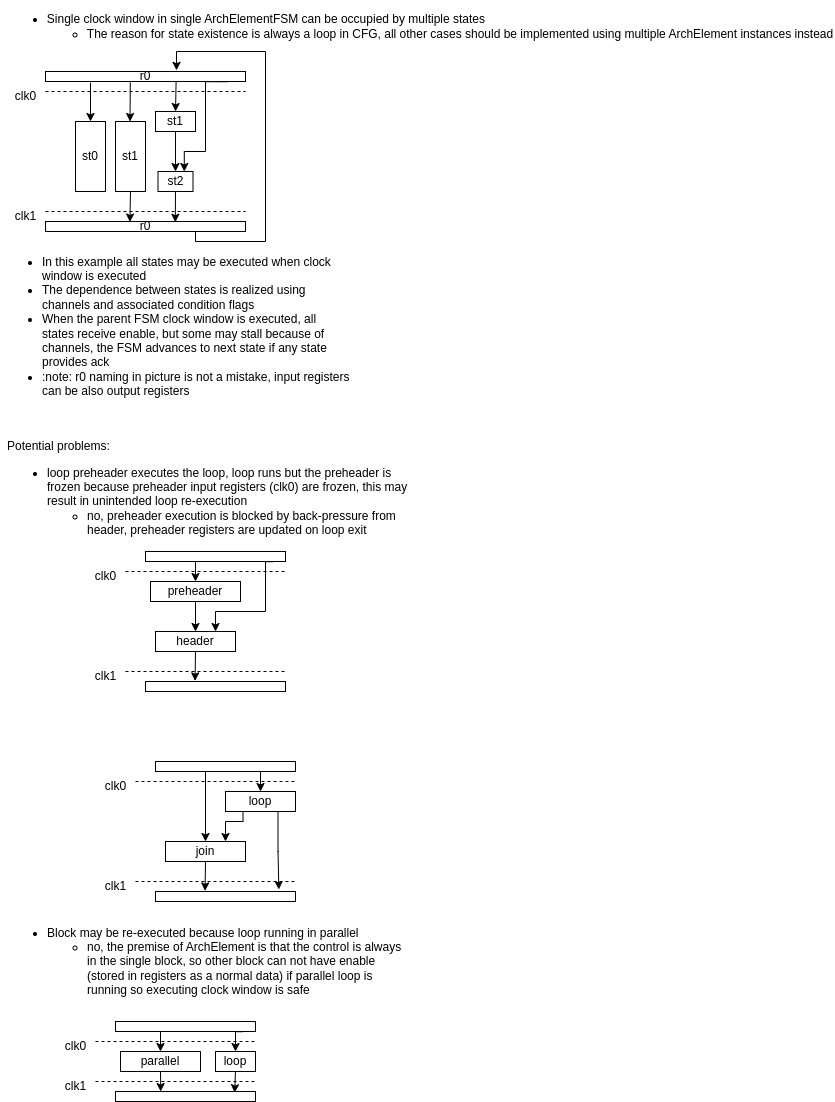

The diagram above was exported from draw.io. Its source (the exported page's mxGraphModel, read from the mxfile embedded in the PNG):
<mxGraphModel dx="446" dy="406" grid="1" gridSize="10" guides="1" tooltips="1" connect="1" arrows="1" fold="1" page="1" pageScale="1" pageWidth="850" pageHeight="1100" math="0" shadow="0">
  <root>
    <mxCell id="0" />
    <mxCell id="1" parent="0" />
    <mxCell id="8nlx1PdiLEW83KneIdhu-3" value="&lt;ul style=&quot;text-align: left; text-wrap: nowrap;&quot;&gt;&lt;li&gt;Single clock window in single ArchElementFSM can be occupied by multiple states&lt;/li&gt;&lt;ul&gt;&lt;li&gt;The reason for state existence is always a loop in CFG, all other cases should be implemented using multiple ArchElement instances instead&lt;/li&gt;&lt;/ul&gt;&lt;/ul&gt;" style="text;html=1;align=center;verticalAlign=middle;whiteSpace=wrap;rounded=0;" vertex="1" parent="1">
      <mxGeometry x="40" y="40" width="830" height="30" as="geometry" />
    </mxCell>
    <mxCell id="8nlx1PdiLEW83KneIdhu-4" value="" style="endArrow=none;dashed=1;html=1;rounded=0;" edge="1" parent="1">
      <mxGeometry width="50" height="50" relative="1" as="geometry">
        <mxPoint x="80" y="120" as="sourcePoint" />
        <mxPoint x="280" y="120" as="targetPoint" />
      </mxGeometry>
    </mxCell>
    <mxCell id="8nlx1PdiLEW83KneIdhu-6" value="clk0" style="text;html=1;align=center;verticalAlign=middle;resizable=0;points=[];autosize=1;strokeColor=none;fillColor=none;" vertex="1" parent="1">
      <mxGeometry x="40" y="110" width="40" height="30" as="geometry" />
    </mxCell>
    <mxCell id="8nlx1PdiLEW83KneIdhu-7" value="" style="endArrow=none;dashed=1;html=1;rounded=0;" edge="1" parent="1">
      <mxGeometry width="50" height="50" relative="1" as="geometry">
        <mxPoint x="80" y="240" as="sourcePoint" />
        <mxPoint x="280" y="240" as="targetPoint" />
      </mxGeometry>
    </mxCell>
    <mxCell id="8nlx1PdiLEW83KneIdhu-8" value="clk1" style="text;html=1;align=center;verticalAlign=middle;resizable=0;points=[];autosize=1;strokeColor=none;fillColor=none;" vertex="1" parent="1">
      <mxGeometry x="40" y="230" width="40" height="30" as="geometry" />
    </mxCell>
    <mxCell id="8nlx1PdiLEW83KneIdhu-12" style="edgeStyle=orthogonalEdgeStyle;rounded=0;orthogonalLoop=1;jettySize=auto;html=1;exitX=0.5;exitY=1;exitDx=0;exitDy=0;entryX=0.5;entryY=0;entryDx=0;entryDy=0;" edge="1" parent="1" source="8nlx1PdiLEW83KneIdhu-9" target="8nlx1PdiLEW83KneIdhu-11">
      <mxGeometry relative="1" as="geometry" />
    </mxCell>
    <mxCell id="8nlx1PdiLEW83KneIdhu-9" value="st1" style="rounded=0;whiteSpace=wrap;html=1;" vertex="1" parent="1">
      <mxGeometry x="190" y="140" width="40" height="20" as="geometry" />
    </mxCell>
    <mxCell id="8nlx1PdiLEW83KneIdhu-10" value="st0" style="rounded=0;whiteSpace=wrap;html=1;" vertex="1" parent="1">
      <mxGeometry x="110" y="150" width="30" height="70" as="geometry" />
    </mxCell>
    <mxCell id="8nlx1PdiLEW83KneIdhu-11" value="st2" style="rounded=0;whiteSpace=wrap;html=1;" vertex="1" parent="1">
      <mxGeometry x="192.5" y="200" width="35" height="20" as="geometry" />
    </mxCell>
    <mxCell id="8nlx1PdiLEW83KneIdhu-13" value="" style="endArrow=classic;html=1;rounded=0;entryX=0.5;entryY=0;entryDx=0;entryDy=0;" edge="1" parent="1" target="8nlx1PdiLEW83KneIdhu-10">
      <mxGeometry width="50" height="50" relative="1" as="geometry">
        <mxPoint x="125" y="111" as="sourcePoint" />
        <mxPoint x="540" y="340" as="targetPoint" />
      </mxGeometry>
    </mxCell>
    <mxCell id="8nlx1PdiLEW83KneIdhu-14" value="" style="endArrow=classic;html=1;rounded=0;entryX=0.5;entryY=0;entryDx=0;entryDy=0;exitX=0.653;exitY=1.005;exitDx=0;exitDy=0;exitPerimeter=0;" edge="1" parent="1" source="8nlx1PdiLEW83KneIdhu-17" target="8nlx1PdiLEW83KneIdhu-9">
      <mxGeometry width="50" height="50" relative="1" as="geometry">
        <mxPoint x="210" y="110" as="sourcePoint" />
        <mxPoint x="130" y="160" as="targetPoint" />
      </mxGeometry>
    </mxCell>
    <mxCell id="8nlx1PdiLEW83KneIdhu-15" style="edgeStyle=orthogonalEdgeStyle;rounded=0;orthogonalLoop=1;jettySize=auto;html=1;entryX=0.649;entryY=0.074;entryDx=0;entryDy=0;entryPerimeter=0;exitX=0.5;exitY=1;exitDx=0;exitDy=0;" edge="1" parent="1" source="8nlx1PdiLEW83KneIdhu-11" target="8nlx1PdiLEW83KneIdhu-18">
      <mxGeometry relative="1" as="geometry">
        <mxPoint x="209" y="220" as="sourcePoint" />
        <mxPoint x="209.86" y="250" as="targetPoint" />
      </mxGeometry>
    </mxCell>
    <mxCell id="8nlx1PdiLEW83KneIdhu-16" style="edgeStyle=orthogonalEdgeStyle;rounded=0;orthogonalLoop=1;jettySize=auto;html=1;exitX=0.911;exitY=1.022;exitDx=0;exitDy=0;entryX=0.75;entryY=0;entryDx=0;entryDy=0;exitPerimeter=0;" edge="1" parent="1" source="8nlx1PdiLEW83KneIdhu-17" target="8nlx1PdiLEW83KneIdhu-11">
      <mxGeometry relative="1" as="geometry">
        <mxPoint x="280" y="110" as="sourcePoint" />
        <mxPoint x="280" y="140" as="targetPoint" />
        <Array as="points">
          <mxPoint x="240" y="110" />
          <mxPoint x="240" y="180" />
          <mxPoint x="219" y="180" />
        </Array>
      </mxGeometry>
    </mxCell>
    <mxCell id="8nlx1PdiLEW83KneIdhu-17" value="r0" style="rounded=0;whiteSpace=wrap;html=1;" vertex="1" parent="1">
      <mxGeometry x="80" y="100" width="200" height="10" as="geometry" />
    </mxCell>
    <mxCell id="8nlx1PdiLEW83KneIdhu-18" value="r0" style="rounded=0;whiteSpace=wrap;html=1;" vertex="1" parent="1">
      <mxGeometry x="80" y="250" width="200" height="10" as="geometry" />
    </mxCell>
    <mxCell id="8nlx1PdiLEW83KneIdhu-19" value="&lt;ul&gt;&lt;li&gt;In this example all states may be executed when clock window is executed&lt;/li&gt;&lt;li&gt;The dependence between states is realized using channels and associated condition flags&lt;/li&gt;&lt;li&gt;When the parent FSM clock window is executed, all states receive enable, but some may stall because of channels, the FSM advances to next state if any state provides ack&lt;/li&gt;&lt;li&gt;:note: r0 naming in picture is not a mistake, input registers can be also output registers&lt;/li&gt;&lt;/ul&gt;" style="text;html=1;align=left;verticalAlign=middle;whiteSpace=wrap;rounded=0;" vertex="1" parent="1">
      <mxGeometry x="35" y="320" width="350" height="70" as="geometry" />
    </mxCell>
    <mxCell id="8nlx1PdiLEW83KneIdhu-21" value="" style="endArrow=none;dashed=1;html=1;rounded=0;" edge="1" parent="1">
      <mxGeometry width="50" height="50" relative="1" as="geometry">
        <mxPoint x="160" y="600" as="sourcePoint" />
        <mxPoint x="320" y="600" as="targetPoint" />
      </mxGeometry>
    </mxCell>
    <mxCell id="8nlx1PdiLEW83KneIdhu-22" value="clk0" style="text;html=1;align=center;verticalAlign=middle;resizable=0;points=[];autosize=1;strokeColor=none;fillColor=none;" vertex="1" parent="1">
      <mxGeometry x="120" y="590" width="40" height="30" as="geometry" />
    </mxCell>
    <mxCell id="8nlx1PdiLEW83KneIdhu-23" value="" style="endArrow=none;dashed=1;html=1;rounded=0;" edge="1" parent="1">
      <mxGeometry width="50" height="50" relative="1" as="geometry">
        <mxPoint x="160" y="700" as="sourcePoint" />
        <mxPoint x="320" y="700" as="targetPoint" />
      </mxGeometry>
    </mxCell>
    <mxCell id="8nlx1PdiLEW83KneIdhu-24" value="clk1" style="text;html=1;align=center;verticalAlign=middle;resizable=0;points=[];autosize=1;strokeColor=none;fillColor=none;" vertex="1" parent="1">
      <mxGeometry x="120" y="690" width="40" height="30" as="geometry" />
    </mxCell>
    <mxCell id="8nlx1PdiLEW83KneIdhu-25" style="edgeStyle=orthogonalEdgeStyle;rounded=0;orthogonalLoop=1;jettySize=auto;html=1;exitX=0.5;exitY=1;exitDx=0;exitDy=0;entryX=0.5;entryY=0;entryDx=0;entryDy=0;" edge="1" parent="1" source="8nlx1PdiLEW83KneIdhu-26" target="8nlx1PdiLEW83KneIdhu-28">
      <mxGeometry relative="1" as="geometry" />
    </mxCell>
    <mxCell id="8nlx1PdiLEW83KneIdhu-26" value="preheader" style="rounded=0;whiteSpace=wrap;html=1;" vertex="1" parent="1">
      <mxGeometry x="185" y="610" width="90" height="20" as="geometry" />
    </mxCell>
    <mxCell id="8nlx1PdiLEW83KneIdhu-28" value="header" style="rounded=0;whiteSpace=wrap;html=1;" vertex="1" parent="1">
      <mxGeometry x="190" y="660" width="80" height="20" as="geometry" />
    </mxCell>
    <mxCell id="8nlx1PdiLEW83KneIdhu-30" value="" style="endArrow=classic;html=1;rounded=0;entryX=0.5;entryY=0;entryDx=0;entryDy=0;exitX=0.357;exitY=1.033;exitDx=0;exitDy=0;exitPerimeter=0;" edge="1" parent="1" source="8nlx1PdiLEW83KneIdhu-33" target="8nlx1PdiLEW83KneIdhu-26">
      <mxGeometry width="50" height="50" relative="1" as="geometry">
        <mxPoint x="230" y="590" as="sourcePoint" />
        <mxPoint x="150" y="640" as="targetPoint" />
      </mxGeometry>
    </mxCell>
    <mxCell id="8nlx1PdiLEW83KneIdhu-31" style="edgeStyle=orthogonalEdgeStyle;rounded=0;orthogonalLoop=1;jettySize=auto;html=1;exitX=0.5;exitY=1;exitDx=0;exitDy=0;entryX=0.354;entryY=-0.062;entryDx=0;entryDy=0;entryPerimeter=0;" edge="1" parent="1" target="8nlx1PdiLEW83KneIdhu-34" source="8nlx1PdiLEW83KneIdhu-28">
      <mxGeometry relative="1" as="geometry">
        <mxPoint x="229.86" y="700" as="sourcePoint" />
        <mxPoint x="229.86" y="730" as="targetPoint" />
      </mxGeometry>
    </mxCell>
    <mxCell id="8nlx1PdiLEW83KneIdhu-32" style="edgeStyle=orthogonalEdgeStyle;rounded=0;orthogonalLoop=1;jettySize=auto;html=1;exitX=0.911;exitY=1.022;exitDx=0;exitDy=0;entryX=0.75;entryY=0;entryDx=0;entryDy=0;exitPerimeter=0;" edge="1" parent="1" source="8nlx1PdiLEW83KneIdhu-33" target="8nlx1PdiLEW83KneIdhu-28">
      <mxGeometry relative="1" as="geometry">
        <mxPoint x="300" y="590" as="sourcePoint" />
        <mxPoint x="300" y="620" as="targetPoint" />
        <Array as="points">
          <mxPoint x="300" y="640" />
          <mxPoint x="250" y="640" />
        </Array>
      </mxGeometry>
    </mxCell>
    <mxCell id="8nlx1PdiLEW83KneIdhu-33" value="" style="rounded=0;whiteSpace=wrap;html=1;" vertex="1" parent="1">
      <mxGeometry x="180" y="580" width="140" height="10" as="geometry" />
    </mxCell>
    <mxCell id="8nlx1PdiLEW83KneIdhu-34" value="" style="rounded=0;whiteSpace=wrap;html=1;" vertex="1" parent="1">
      <mxGeometry x="180" y="710" width="140" height="10" as="geometry" />
    </mxCell>
    <mxCell id="8nlx1PdiLEW83KneIdhu-35" value="" style="endArrow=none;dashed=1;html=1;rounded=0;" edge="1" parent="1">
      <mxGeometry width="50" height="50" relative="1" as="geometry">
        <mxPoint x="170" y="810" as="sourcePoint" />
        <mxPoint x="330" y="810" as="targetPoint" />
      </mxGeometry>
    </mxCell>
    <mxCell id="8nlx1PdiLEW83KneIdhu-36" value="clk0" style="text;html=1;align=center;verticalAlign=middle;resizable=0;points=[];autosize=1;strokeColor=none;fillColor=none;" vertex="1" parent="1">
      <mxGeometry x="130" y="800" width="40" height="30" as="geometry" />
    </mxCell>
    <mxCell id="8nlx1PdiLEW83KneIdhu-37" value="" style="endArrow=none;dashed=1;html=1;rounded=0;" edge="1" parent="1">
      <mxGeometry width="50" height="50" relative="1" as="geometry">
        <mxPoint x="170" y="910" as="sourcePoint" />
        <mxPoint x="330" y="910" as="targetPoint" />
      </mxGeometry>
    </mxCell>
    <mxCell id="8nlx1PdiLEW83KneIdhu-38" value="clk1" style="text;html=1;align=center;verticalAlign=middle;resizable=0;points=[];autosize=1;strokeColor=none;fillColor=none;" vertex="1" parent="1">
      <mxGeometry x="130" y="900" width="40" height="30" as="geometry" />
    </mxCell>
    <mxCell id="8nlx1PdiLEW83KneIdhu-47" style="edgeStyle=orthogonalEdgeStyle;rounded=0;orthogonalLoop=1;jettySize=auto;html=1;exitX=0.25;exitY=1;exitDx=0;exitDy=0;entryX=0.75;entryY=0;entryDx=0;entryDy=0;" edge="1" parent="1" source="8nlx1PdiLEW83KneIdhu-40" target="8nlx1PdiLEW83KneIdhu-41">
      <mxGeometry relative="1" as="geometry">
        <Array as="points">
          <mxPoint x="278" y="850" />
          <mxPoint x="260" y="850" />
        </Array>
      </mxGeometry>
    </mxCell>
    <mxCell id="8nlx1PdiLEW83KneIdhu-40" value="loop" style="rounded=0;whiteSpace=wrap;html=1;" vertex="1" parent="1">
      <mxGeometry x="260" y="820" width="70" height="20" as="geometry" />
    </mxCell>
    <mxCell id="8nlx1PdiLEW83KneIdhu-41" value="join" style="rounded=0;whiteSpace=wrap;html=1;" vertex="1" parent="1">
      <mxGeometry x="200" y="870" width="80" height="20" as="geometry" />
    </mxCell>
    <mxCell id="8nlx1PdiLEW83KneIdhu-43" style="edgeStyle=orthogonalEdgeStyle;rounded=0;orthogonalLoop=1;jettySize=auto;html=1;exitX=0.5;exitY=1;exitDx=0;exitDy=0;entryX=0.354;entryY=-0.062;entryDx=0;entryDy=0;entryPerimeter=0;" edge="1" parent="1" source="8nlx1PdiLEW83KneIdhu-41" target="8nlx1PdiLEW83KneIdhu-46">
      <mxGeometry relative="1" as="geometry">
        <mxPoint x="239.86" y="910" as="sourcePoint" />
        <mxPoint x="239.86" y="940" as="targetPoint" />
      </mxGeometry>
    </mxCell>
    <mxCell id="8nlx1PdiLEW83KneIdhu-48" style="edgeStyle=orthogonalEdgeStyle;rounded=0;orthogonalLoop=1;jettySize=auto;html=1;exitX=0.75;exitY=1;exitDx=0;exitDy=0;entryX=0.5;entryY=0;entryDx=0;entryDy=0;" edge="1" parent="1" source="8nlx1PdiLEW83KneIdhu-45" target="8nlx1PdiLEW83KneIdhu-40">
      <mxGeometry relative="1" as="geometry" />
    </mxCell>
    <mxCell id="8nlx1PdiLEW83KneIdhu-49" style="edgeStyle=orthogonalEdgeStyle;rounded=0;orthogonalLoop=1;jettySize=auto;html=1;exitX=0.25;exitY=1;exitDx=0;exitDy=0;entryX=0.5;entryY=0;entryDx=0;entryDy=0;" edge="1" parent="1" source="8nlx1PdiLEW83KneIdhu-45" target="8nlx1PdiLEW83KneIdhu-41">
      <mxGeometry relative="1" as="geometry">
        <Array as="points">
          <mxPoint x="240" y="800" />
        </Array>
      </mxGeometry>
    </mxCell>
    <mxCell id="8nlx1PdiLEW83KneIdhu-45" value="" style="rounded=0;whiteSpace=wrap;html=1;" vertex="1" parent="1">
      <mxGeometry x="190" y="790" width="140" height="10" as="geometry" />
    </mxCell>
    <mxCell id="8nlx1PdiLEW83KneIdhu-46" value="" style="rounded=0;whiteSpace=wrap;html=1;" vertex="1" parent="1">
      <mxGeometry x="190" y="920" width="140" height="10" as="geometry" />
    </mxCell>
    <mxCell id="8nlx1PdiLEW83KneIdhu-50" style="edgeStyle=orthogonalEdgeStyle;rounded=0;orthogonalLoop=1;jettySize=auto;html=1;exitX=0.75;exitY=1;exitDx=0;exitDy=0;entryX=0.881;entryY=-0.205;entryDx=0;entryDy=0;entryPerimeter=0;" edge="1" parent="1" source="8nlx1PdiLEW83KneIdhu-40" target="8nlx1PdiLEW83KneIdhu-46">
      <mxGeometry relative="1" as="geometry" />
    </mxCell>
    <mxCell id="8nlx1PdiLEW83KneIdhu-52" value="&lt;div&gt;Potential problems:&lt;/div&gt;&lt;div&gt;&lt;ul&gt;&lt;li&gt;loop preheader executes the loop, loop runs but the preheader is frozen because preheader input registers (clk0) are frozen, this may result in unintended loop re-execution&lt;/li&gt;&lt;ul&gt;&lt;li&gt;no, preheader execution is blocked by back-pressure from header, preheader registers are updated on loop exit&lt;/li&gt;&lt;/ul&gt;&lt;/ul&gt;&lt;/div&gt;&lt;div&gt;&amp;nbsp;&lt;/div&gt;" style="text;html=1;align=left;verticalAlign=middle;whiteSpace=wrap;rounded=0;" vertex="1" parent="1">
      <mxGeometry x="40" y="490" width="410" height="80" as="geometry" />
    </mxCell>
    <mxCell id="8nlx1PdiLEW83KneIdhu-53" value="st1" style="rounded=0;whiteSpace=wrap;html=1;" vertex="1" parent="1">
      <mxGeometry x="150" y="150" width="30" height="70" as="geometry" />
    </mxCell>
    <mxCell id="8nlx1PdiLEW83KneIdhu-54" value="" style="endArrow=classic;html=1;rounded=0;entryX=0.5;entryY=0;entryDx=0;entryDy=0;exitX=0.424;exitY=1.098;exitDx=0;exitDy=0;exitPerimeter=0;" edge="1" parent="1" source="8nlx1PdiLEW83KneIdhu-17">
      <mxGeometry width="50" height="50" relative="1" as="geometry">
        <mxPoint x="165.5" y="111" as="sourcePoint" />
        <mxPoint x="164.5" y="150" as="targetPoint" />
      </mxGeometry>
    </mxCell>
    <mxCell id="8nlx1PdiLEW83KneIdhu-55" style="edgeStyle=orthogonalEdgeStyle;rounded=0;orthogonalLoop=1;jettySize=auto;html=1;exitX=0.5;exitY=1;exitDx=0;exitDy=0;entryX=0.422;entryY=0.051;entryDx=0;entryDy=0;entryPerimeter=0;" edge="1" parent="1" source="8nlx1PdiLEW83KneIdhu-53" target="8nlx1PdiLEW83KneIdhu-18">
      <mxGeometry relative="1" as="geometry" />
    </mxCell>
    <mxCell id="8nlx1PdiLEW83KneIdhu-56" style="edgeStyle=orthogonalEdgeStyle;rounded=0;orthogonalLoop=1;jettySize=auto;html=1;exitX=0.75;exitY=1;exitDx=0;exitDy=0;entryX=0.655;entryY=-0.114;entryDx=0;entryDy=0;entryPerimeter=0;" edge="1" parent="1" source="8nlx1PdiLEW83KneIdhu-18" target="8nlx1PdiLEW83KneIdhu-17">
      <mxGeometry relative="1" as="geometry">
        <Array as="points">
          <mxPoint x="230" y="270" />
          <mxPoint x="300" y="270" />
          <mxPoint x="300" y="80" />
          <mxPoint x="211" y="80" />
        </Array>
      </mxGeometry>
    </mxCell>
    <mxCell id="8nlx1PdiLEW83KneIdhu-57" value="&lt;ul&gt;&lt;li&gt;Block may be re-executed because loop running in parallel&amp;nbsp;&lt;/li&gt;&lt;ul&gt;&lt;li&gt;no, the premise of ArchElement is that the control is always in the single block, so other block can not have enable (stored in registers as a normal data) if parallel loop is running so executing clock window is safe&lt;/li&gt;&lt;/ul&gt;&lt;/ul&gt;" style="text;html=1;align=left;verticalAlign=middle;whiteSpace=wrap;rounded=0;" vertex="1" parent="1">
      <mxGeometry x="40" y="990" width="400" as="geometry" />
    </mxCell>
    <mxCell id="8nlx1PdiLEW83KneIdhu-58" value="" style="endArrow=none;dashed=1;html=1;rounded=0;" edge="1" parent="1">
      <mxGeometry width="50" height="50" relative="1" as="geometry">
        <mxPoint x="130" y="1070" as="sourcePoint" />
        <mxPoint x="290" y="1070" as="targetPoint" />
      </mxGeometry>
    </mxCell>
    <mxCell id="8nlx1PdiLEW83KneIdhu-59" value="clk0" style="text;html=1;align=center;verticalAlign=middle;resizable=0;points=[];autosize=1;strokeColor=none;fillColor=none;" vertex="1" parent="1">
      <mxGeometry x="90" y="1060" width="40" height="30" as="geometry" />
    </mxCell>
    <mxCell id="8nlx1PdiLEW83KneIdhu-60" value="" style="endArrow=none;dashed=1;html=1;rounded=0;" edge="1" parent="1">
      <mxGeometry width="50" height="50" relative="1" as="geometry">
        <mxPoint x="130" y="1110" as="sourcePoint" />
        <mxPoint x="290" y="1110" as="targetPoint" />
      </mxGeometry>
    </mxCell>
    <mxCell id="8nlx1PdiLEW83KneIdhu-61" value="clk1" style="text;html=1;align=center;verticalAlign=middle;resizable=0;points=[];autosize=1;strokeColor=none;fillColor=none;" vertex="1" parent="1">
      <mxGeometry x="90" y="1100" width="40" height="30" as="geometry" />
    </mxCell>
    <mxCell id="8nlx1PdiLEW83KneIdhu-64" value="loop" style="rounded=0;whiteSpace=wrap;html=1;" vertex="1" parent="1">
      <mxGeometry x="250" y="1080" width="40" height="20" as="geometry" />
    </mxCell>
    <mxCell id="8nlx1PdiLEW83KneIdhu-66" style="edgeStyle=orthogonalEdgeStyle;rounded=0;orthogonalLoop=1;jettySize=auto;html=1;exitX=0.5;exitY=1;exitDx=0;exitDy=0;entryX=0.851;entryY=0.12;entryDx=0;entryDy=0;entryPerimeter=0;" edge="1" parent="1" source="8nlx1PdiLEW83KneIdhu-64" target="8nlx1PdiLEW83KneIdhu-69">
      <mxGeometry relative="1" as="geometry">
        <mxPoint x="199.86" y="1120" as="sourcePoint" />
        <mxPoint x="199.86" y="1150" as="targetPoint" />
      </mxGeometry>
    </mxCell>
    <mxCell id="8nlx1PdiLEW83KneIdhu-67" style="edgeStyle=orthogonalEdgeStyle;rounded=0;orthogonalLoop=1;jettySize=auto;html=1;exitX=0.911;exitY=1.022;exitDx=0;exitDy=0;entryX=0.5;entryY=0;entryDx=0;entryDy=0;exitPerimeter=0;" edge="1" parent="1" source="8nlx1PdiLEW83KneIdhu-68" target="8nlx1PdiLEW83KneIdhu-64">
      <mxGeometry relative="1" as="geometry">
        <mxPoint x="270" y="1060" as="sourcePoint" />
        <mxPoint x="270" y="1090" as="targetPoint" />
        <Array as="points">
          <mxPoint x="270" y="1060" />
        </Array>
      </mxGeometry>
    </mxCell>
    <mxCell id="8nlx1PdiLEW83KneIdhu-71" style="edgeStyle=orthogonalEdgeStyle;rounded=0;orthogonalLoop=1;jettySize=auto;html=1;exitX=0.25;exitY=1;exitDx=0;exitDy=0;entryX=0.5;entryY=0;entryDx=0;entryDy=0;" edge="1" parent="1" source="8nlx1PdiLEW83KneIdhu-68" target="8nlx1PdiLEW83KneIdhu-70">
      <mxGeometry relative="1" as="geometry">
        <Array as="points">
          <mxPoint x="195" y="1060" />
        </Array>
      </mxGeometry>
    </mxCell>
    <mxCell id="8nlx1PdiLEW83KneIdhu-68" value="" style="rounded=0;whiteSpace=wrap;html=1;" vertex="1" parent="1">
      <mxGeometry x="150" y="1050" width="140" height="10" as="geometry" />
    </mxCell>
    <mxCell id="8nlx1PdiLEW83KneIdhu-69" value="" style="rounded=0;whiteSpace=wrap;html=1;" vertex="1" parent="1">
      <mxGeometry x="150" y="1120" width="140" height="10" as="geometry" />
    </mxCell>
    <mxCell id="8nlx1PdiLEW83KneIdhu-70" value="parallel" style="rounded=0;whiteSpace=wrap;html=1;" vertex="1" parent="1">
      <mxGeometry x="155" y="1080" width="80" height="20" as="geometry" />
    </mxCell>
    <mxCell id="8nlx1PdiLEW83KneIdhu-72" style="edgeStyle=orthogonalEdgeStyle;rounded=0;orthogonalLoop=1;jettySize=auto;html=1;exitX=0.5;exitY=1;exitDx=0;exitDy=0;entryX=0.323;entryY=0;entryDx=0;entryDy=0;entryPerimeter=0;" edge="1" parent="1" source="8nlx1PdiLEW83KneIdhu-70" target="8nlx1PdiLEW83KneIdhu-69">
      <mxGeometry relative="1" as="geometry" />
    </mxCell>
  </root>
</mxGraphModel>